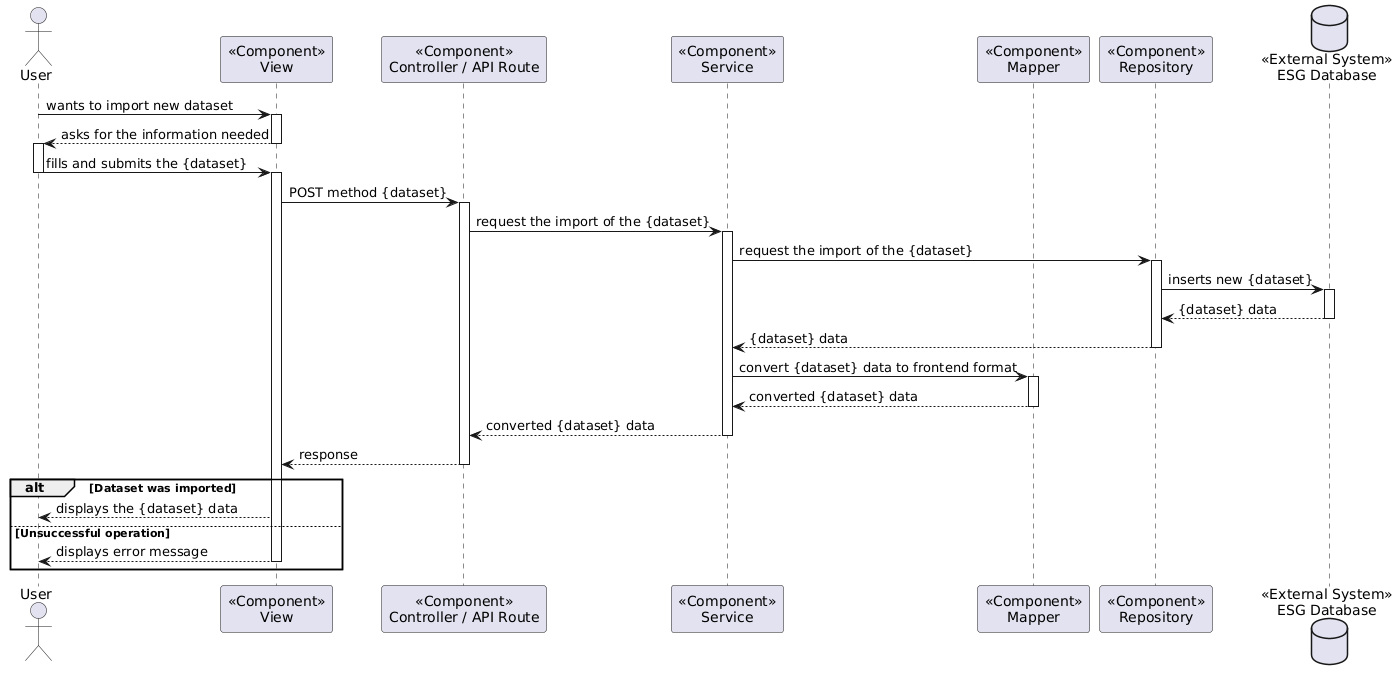

The diagram above was rendered by PlantUML. Its source (embedded in the PNG):
@startuml
actor User as USER
participant "<<Component>>\nView" as VIEW
participant "<<Component>>\nController / API Route" as COMP
participant "<<Component>>\nService" as SERV
participant "<<Component>>\nMapper" as MAP
participant "<<Component>>\nRepository" as REPO
database "<<External System>>\nESG Database" as DATA


USER -> VIEW : wants to import new dataset
activate VIEW


VIEW --> USER : asks for the information needed
deactivate VIEW
activate USER

USER -> VIEW : fills and submits the {dataset}
deactivate USER
activate VIEW


VIEW -> COMP : POST method {dataset}
activate COMP

COMP -> SERV : request the import of the {dataset}
activate SERV

SERV -> REPO : request the import of the {dataset}
activate REPO

REPO -> DATA : inserts new {dataset}
activate DATA

DATA --> REPO : {dataset} data
deactivate DATA


REPO --> SERV : {dataset} data
deactivate REPO


SERV -> MAP : convert {dataset} data to frontend format
activate MAP

MAP --> SERV : converted {dataset} data
deactivate MAP

SERV --> COMP : converted {dataset} data
deactivate SERV

COMP --> VIEW : response
deactivate COMP

alt Dataset was imported

    VIEW --> USER : displays the {dataset} data
    
    else Unsuccessful operation
    
    VIEW --> USER : displays error message
    deactivate VIEW

end alt
@enduml